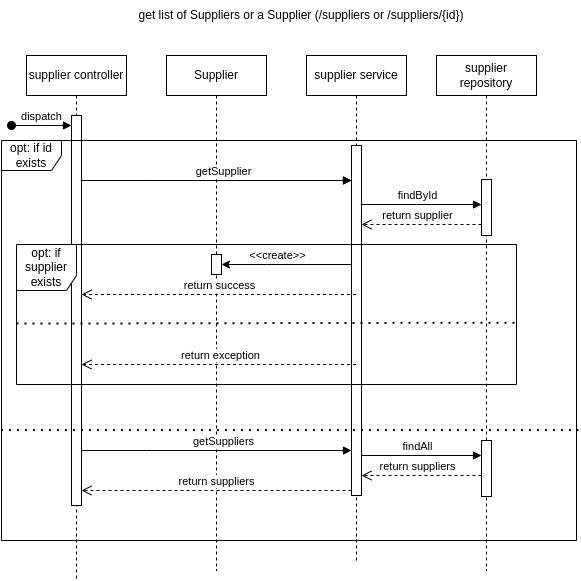

The diagram above was exported from draw.io. Its source (the exported page's mxGraphModel, read from the mxfile embedded in the PNG):
<mxGraphModel dx="880" dy="451" grid="1" gridSize="10" guides="1" tooltips="1" connect="1" arrows="1" fold="1" page="1" pageScale="1" pageWidth="850" pageHeight="1100" math="0" shadow="0">
  <root>
    <mxCell id="0" />
    <mxCell id="1" parent="0" />
    <mxCell id="oLZJusT_YU4FmvQWx6u0-1" style="edgeStyle=elbowEdgeStyle;rounded=0;orthogonalLoop=1;jettySize=auto;html=1;elbow=vertical;curved=0;" parent="1" target="oLZJusT_YU4FmvQWx6u0-12" edge="1">
      <mxGeometry relative="1" as="geometry">
        <mxPoint x="430" y="84" as="targetPoint" />
        <Array as="points">
          <mxPoint x="390" y="274" />
          <mxPoint x="400" y="244" />
          <mxPoint x="410" y="227" />
        </Array>
        <mxPoint x="475.0000000000002" y="274" as="sourcePoint" />
      </mxGeometry>
    </mxCell>
    <mxCell id="oLZJusT_YU4FmvQWx6u0-2" value="&amp;lt;&amp;lt;create&amp;gt;&amp;gt;" style="edgeLabel;html=1;align=center;verticalAlign=middle;resizable=0;points=[];" parent="oLZJusT_YU4FmvQWx6u0-1" connectable="0" vertex="1">
      <mxGeometry x="-0.2795" relative="1" as="geometry">
        <mxPoint x="-28" y="-10" as="offset" />
      </mxGeometry>
    </mxCell>
    <mxCell id="oLZJusT_YU4FmvQWx6u0-3" value="supplier controller" style="shape=umlLifeline;perimeter=lifelinePerimeter;whiteSpace=wrap;html=1;container=0;dropTarget=0;collapsible=0;recursiveResize=0;outlineConnect=0;portConstraint=eastwest;newEdgeStyle={&quot;edgeStyle&quot;:&quot;elbowEdgeStyle&quot;,&quot;elbow&quot;:&quot;vertical&quot;,&quot;curved&quot;:0,&quot;rounded&quot;:0};" parent="1" vertex="1">
      <mxGeometry x="150" y="65" width="100" height="525" as="geometry" />
    </mxCell>
    <mxCell id="oLZJusT_YU4FmvQWx6u0-4" value="" style="html=1;points=[];perimeter=orthogonalPerimeter;outlineConnect=0;targetShapes=umlLifeline;portConstraint=eastwest;newEdgeStyle={&quot;edgeStyle&quot;:&quot;elbowEdgeStyle&quot;,&quot;elbow&quot;:&quot;vertical&quot;,&quot;curved&quot;:0,&quot;rounded&quot;:0};" parent="oLZJusT_YU4FmvQWx6u0-3" vertex="1">
      <mxGeometry x="45" y="60" width="10" height="390" as="geometry" />
    </mxCell>
    <mxCell id="oLZJusT_YU4FmvQWx6u0-5" value="dispatch" style="html=1;verticalAlign=bottom;startArrow=oval;endArrow=block;startSize=8;edgeStyle=elbowEdgeStyle;elbow=vertical;curved=0;rounded=0;" parent="oLZJusT_YU4FmvQWx6u0-3" target="oLZJusT_YU4FmvQWx6u0-4" edge="1">
      <mxGeometry relative="1" as="geometry">
        <mxPoint x="-15" y="70" as="sourcePoint" />
      </mxGeometry>
    </mxCell>
    <mxCell id="oLZJusT_YU4FmvQWx6u0-6" value="supplier service" style="shape=umlLifeline;perimeter=lifelinePerimeter;whiteSpace=wrap;html=1;container=0;dropTarget=0;collapsible=0;recursiveResize=0;outlineConnect=0;portConstraint=eastwest;newEdgeStyle={&quot;edgeStyle&quot;:&quot;elbowEdgeStyle&quot;,&quot;elbow&quot;:&quot;vertical&quot;,&quot;curved&quot;:0,&quot;rounded&quot;:0};" parent="1" vertex="1">
      <mxGeometry x="430" y="65" width="100" height="505" as="geometry" />
    </mxCell>
    <mxCell id="oLZJusT_YU4FmvQWx6u0-7" value="" style="html=1;points=[];perimeter=orthogonalPerimeter;outlineConnect=0;targetShapes=umlLifeline;portConstraint=eastwest;newEdgeStyle={&quot;edgeStyle&quot;:&quot;elbowEdgeStyle&quot;,&quot;elbow&quot;:&quot;vertical&quot;,&quot;curved&quot;:0,&quot;rounded&quot;:0};" parent="oLZJusT_YU4FmvQWx6u0-6" vertex="1">
      <mxGeometry x="45" y="90" width="10" height="350" as="geometry" />
    </mxCell>
    <mxCell id="oLZJusT_YU4FmvQWx6u0-8" value="supplier repository" style="shape=umlLifeline;perimeter=lifelinePerimeter;whiteSpace=wrap;html=1;container=0;dropTarget=0;collapsible=0;recursiveResize=0;outlineConnect=0;portConstraint=eastwest;newEdgeStyle={&quot;edgeStyle&quot;:&quot;elbowEdgeStyle&quot;,&quot;elbow&quot;:&quot;vertical&quot;,&quot;curved&quot;:0,&quot;rounded&quot;:0};" parent="1" vertex="1">
      <mxGeometry x="560" y="65" width="100" height="515" as="geometry" />
    </mxCell>
    <mxCell id="oLZJusT_YU4FmvQWx6u0-9" value="" style="html=1;points=[];perimeter=orthogonalPerimeter;outlineConnect=0;targetShapes=umlLifeline;portConstraint=eastwest;newEdgeStyle={&quot;edgeStyle&quot;:&quot;elbowEdgeStyle&quot;,&quot;elbow&quot;:&quot;vertical&quot;,&quot;curved&quot;:0,&quot;rounded&quot;:0};" parent="oLZJusT_YU4FmvQWx6u0-8" vertex="1">
      <mxGeometry x="45" y="124" width="10" height="56" as="geometry" />
    </mxCell>
    <mxCell id="oLZJusT_YU4FmvQWx6u0-10" value="get list of Suppliers or a Supplier (/suppliers or /suppliers/{id})" style="text;html=1;strokeColor=none;fillColor=none;align=center;verticalAlign=middle;whiteSpace=wrap;rounded=0;" parent="1" vertex="1">
      <mxGeometry x="260" y="10" width="330" height="30" as="geometry" />
    </mxCell>
    <mxCell id="oLZJusT_YU4FmvQWx6u0-11" value="Supplier" style="shape=umlLifeline;perimeter=lifelinePerimeter;whiteSpace=wrap;html=1;container=1;dropTarget=0;collapsible=0;recursiveResize=0;outlineConnect=0;portConstraint=eastwest;newEdgeStyle={&quot;edgeStyle&quot;:&quot;elbowEdgeStyle&quot;,&quot;elbow&quot;:&quot;vertical&quot;,&quot;curved&quot;:0,&quot;rounded&quot;:0};" parent="1" vertex="1">
      <mxGeometry x="290" y="65" width="100" height="515" as="geometry" />
    </mxCell>
    <mxCell id="oLZJusT_YU4FmvQWx6u0-12" value="" style="html=1;points=[];perimeter=orthogonalPerimeter;outlineConnect=0;targetShapes=umlLifeline;portConstraint=eastwest;newEdgeStyle={&quot;edgeStyle&quot;:&quot;elbowEdgeStyle&quot;,&quot;elbow&quot;:&quot;vertical&quot;,&quot;curved&quot;:0,&quot;rounded&quot;:0};" parent="oLZJusT_YU4FmvQWx6u0-11" vertex="1">
      <mxGeometry x="45" y="199" width="10" height="20" as="geometry" />
    </mxCell>
    <mxCell id="oLZJusT_YU4FmvQWx6u0-13" value="getSupplier" style="html=1;verticalAlign=bottom;endArrow=block;edgeStyle=elbowEdgeStyle;elbow=vertical;curved=0;rounded=0;" parent="1" source="oLZJusT_YU4FmvQWx6u0-4" target="oLZJusT_YU4FmvQWx6u0-7" edge="1">
      <mxGeometry x="0.0545" relative="1" as="geometry">
        <mxPoint x="350" y="160" as="sourcePoint" />
        <Array as="points">
          <mxPoint x="270" y="190" />
          <mxPoint x="240" y="180" />
          <mxPoint x="210" y="210" />
          <mxPoint x="340" y="200" />
          <mxPoint x="340" y="130" />
          <mxPoint x="230" y="190" />
          <mxPoint x="335" y="150" />
        </Array>
        <mxPoint as="offset" />
      </mxGeometry>
    </mxCell>
    <mxCell id="oLZJusT_YU4FmvQWx6u0-17" value="findById" style="html=1;verticalAlign=bottom;endArrow=block;edgeStyle=elbowEdgeStyle;elbow=vertical;curved=0;rounded=0;" parent="1" source="oLZJusT_YU4FmvQWx6u0-7" target="oLZJusT_YU4FmvQWx6u0-9" edge="1">
      <mxGeometry x="-0.0734" width="80" relative="1" as="geometry">
        <mxPoint x="480" y="214" as="sourcePoint" />
        <mxPoint x="609.5000000000005" y="214" as="targetPoint" />
        <Array as="points">
          <mxPoint x="540" y="214" />
          <mxPoint x="380" y="214" />
        </Array>
        <mxPoint as="offset" />
      </mxGeometry>
    </mxCell>
    <mxCell id="oLZJusT_YU4FmvQWx6u0-18" value="return supplier" style="html=1;verticalAlign=bottom;endArrow=open;dashed=1;endSize=8;edgeStyle=elbowEdgeStyle;elbow=vertical;curved=0;rounded=0;" parent="1" source="oLZJusT_YU4FmvQWx6u0-9" target="oLZJusT_YU4FmvQWx6u0-7" edge="1">
      <mxGeometry x="0.073" relative="1" as="geometry">
        <mxPoint x="609.5000000000005" y="234" as="sourcePoint" />
        <mxPoint x="478.8333333333335" y="234" as="targetPoint" />
        <Array as="points">
          <mxPoint x="550" y="234" />
          <mxPoint x="560" y="244" />
          <mxPoint x="510" y="244" />
          <mxPoint x="530" y="244" />
          <mxPoint x="530" y="234" />
          <mxPoint x="450" y="244" />
          <mxPoint x="530" y="294" />
        </Array>
        <mxPoint as="offset" />
      </mxGeometry>
    </mxCell>
    <mxCell id="oLZJusT_YU4FmvQWx6u0-19" value="opt:&amp;nbsp;if supplier exists" style="shape=umlFrame;whiteSpace=wrap;html=1;pointerEvents=0;width=60;height=46;" parent="1" vertex="1">
      <mxGeometry x="140" y="254" width="500" height="140" as="geometry" />
    </mxCell>
    <mxCell id="oLZJusT_YU4FmvQWx6u0-20" value="" style="endArrow=none;dashed=1;html=1;dashPattern=1 3;strokeWidth=2;rounded=0;entryX=1.005;entryY=0.558;entryDx=0;entryDy=0;entryPerimeter=0;exitX=0;exitY=0.565;exitDx=0;exitDy=0;exitPerimeter=0;" parent="1" source="oLZJusT_YU4FmvQWx6u0-19" target="oLZJusT_YU4FmvQWx6u0-19" edge="1">
      <mxGeometry width="50" height="50" relative="1" as="geometry">
        <mxPoint x="140" y="343" as="sourcePoint" />
        <mxPoint x="540" y="224" as="targetPoint" />
      </mxGeometry>
    </mxCell>
    <mxCell id="oLZJusT_YU4FmvQWx6u0-22" value="return success" style="html=1;verticalAlign=bottom;endArrow=open;dashed=1;endSize=8;edgeStyle=elbowEdgeStyle;elbow=vertical;curved=0;rounded=0;" parent="1" edge="1">
      <mxGeometry relative="1" as="geometry">
        <mxPoint x="479.5000000000002" y="304" as="sourcePoint" />
        <mxPoint x="205" y="304" as="targetPoint" />
        <Array as="points">
          <mxPoint x="320" y="304" />
          <mxPoint x="270" y="289" />
        </Array>
      </mxGeometry>
    </mxCell>
    <mxCell id="oLZJusT_YU4FmvQWx6u0-25" value="return exception" style="html=1;verticalAlign=bottom;endArrow=open;dashed=1;endSize=8;edgeStyle=elbowEdgeStyle;elbow=vertical;curved=0;rounded=0;" parent="1" edge="1">
      <mxGeometry x="-0.0053" relative="1" as="geometry">
        <mxPoint x="479.5000000000002" y="374" as="sourcePoint" />
        <mxPoint x="205" y="374" as="targetPoint" />
        <Array as="points">
          <mxPoint x="330" y="374" />
          <mxPoint x="300" y="414" />
          <mxPoint x="320" y="414" />
          <mxPoint x="520" y="404" />
        </Array>
        <mxPoint x="1" as="offset" />
      </mxGeometry>
    </mxCell>
    <mxCell id="oLZJusT_YU4FmvQWx6u0-26" value="opt: if id exists" style="shape=umlFrame;whiteSpace=wrap;html=1;pointerEvents=0;" parent="1" vertex="1">
      <mxGeometry x="125" y="150" width="575" height="400" as="geometry" />
    </mxCell>
    <mxCell id="oLZJusT_YU4FmvQWx6u0-27" value="" style="endArrow=none;dashed=1;html=1;dashPattern=1 3;strokeWidth=2;rounded=0;entryX=1.003;entryY=0.724;entryDx=0;entryDy=0;entryPerimeter=0;exitX=-0.001;exitY=0.724;exitDx=0;exitDy=0;exitPerimeter=0;" parent="1" source="oLZJusT_YU4FmvQWx6u0-26" target="oLZJusT_YU4FmvQWx6u0-26" edge="1">
      <mxGeometry width="50" height="50" relative="1" as="geometry">
        <mxPoint x="125" y="431" as="sourcePoint" />
        <mxPoint x="628" y="430" as="targetPoint" />
      </mxGeometry>
    </mxCell>
    <mxCell id="oLZJusT_YU4FmvQWx6u0-29" value="getSupplier" style="html=1;verticalAlign=bottom;endArrow=block;edgeStyle=elbowEdgeStyle;elbow=vertical;curved=0;rounded=0;" parent="1" edge="1">
      <mxGeometry x="0.0545" relative="1" as="geometry">
        <mxPoint x="205" y="190" as="sourcePoint" />
        <Array as="points">
          <mxPoint x="270" y="190" />
          <mxPoint x="240" y="180" />
          <mxPoint x="210" y="210" />
          <mxPoint x="340" y="200" />
          <mxPoint x="340" y="130" />
          <mxPoint x="230" y="190" />
          <mxPoint x="335" y="150" />
        </Array>
        <mxPoint as="offset" />
        <mxPoint x="475" y="190" as="targetPoint" />
      </mxGeometry>
    </mxCell>
    <mxCell id="oLZJusT_YU4FmvQWx6u0-30" value="getSuppliers" style="html=1;verticalAlign=bottom;endArrow=block;edgeStyle=elbowEdgeStyle;elbow=vertical;curved=0;rounded=0;" parent="1" source="oLZJusT_YU4FmvQWx6u0-4" target="oLZJusT_YU4FmvQWx6u0-7" edge="1">
      <mxGeometry x="0.0545" relative="1" as="geometry">
        <mxPoint x="210" y="460" as="sourcePoint" />
        <Array as="points">
          <mxPoint x="270" y="460" />
          <mxPoint x="240" y="450" />
          <mxPoint x="210" y="480" />
          <mxPoint x="340" y="470" />
          <mxPoint x="340" y="400" />
          <mxPoint x="230" y="460" />
          <mxPoint x="335" y="420" />
        </Array>
        <mxPoint as="offset" />
        <mxPoint x="475" y="460" as="targetPoint" />
      </mxGeometry>
    </mxCell>
    <mxCell id="oLZJusT_YU4FmvQWx6u0-31" value="" style="html=1;points=[];perimeter=orthogonalPerimeter;outlineConnect=0;targetShapes=umlLifeline;portConstraint=eastwest;newEdgeStyle={&quot;edgeStyle&quot;:&quot;elbowEdgeStyle&quot;,&quot;elbow&quot;:&quot;vertical&quot;,&quot;curved&quot;:0,&quot;rounded&quot;:0};" parent="1" vertex="1">
      <mxGeometry x="605" y="450" width="10" height="56" as="geometry" />
    </mxCell>
    <mxCell id="oLZJusT_YU4FmvQWx6u0-34" value="findAll" style="html=1;verticalAlign=bottom;endArrow=block;edgeStyle=elbowEdgeStyle;elbow=vertical;curved=0;rounded=0;" parent="1" source="oLZJusT_YU4FmvQWx6u0-7" target="oLZJusT_YU4FmvQWx6u0-31" edge="1">
      <mxGeometry x="-0.0729" width="80" relative="1" as="geometry">
        <mxPoint x="490" y="465" as="sourcePoint" />
        <mxPoint x="619.5000000000005" y="465" as="targetPoint" />
        <Array as="points">
          <mxPoint x="550" y="465" />
          <mxPoint x="390" y="465" />
        </Array>
        <mxPoint as="offset" />
      </mxGeometry>
    </mxCell>
    <mxCell id="oLZJusT_YU4FmvQWx6u0-35" value="return suppliers" style="html=1;verticalAlign=bottom;endArrow=open;dashed=1;endSize=8;edgeStyle=elbowEdgeStyle;elbow=vertical;curved=0;rounded=0;" parent="1" source="oLZJusT_YU4FmvQWx6u0-31" target="oLZJusT_YU4FmvQWx6u0-7" edge="1">
      <mxGeometry x="0.073" relative="1" as="geometry">
        <mxPoint x="619.5000000000005" y="485" as="sourcePoint" />
        <mxPoint x="488.8333333333335" y="485" as="targetPoint" />
        <Array as="points">
          <mxPoint x="560" y="485" />
          <mxPoint x="570" y="495" />
          <mxPoint x="520" y="495" />
          <mxPoint x="540" y="495" />
          <mxPoint x="540" y="485" />
          <mxPoint x="460" y="495" />
          <mxPoint x="540" y="545" />
        </Array>
        <mxPoint as="offset" />
      </mxGeometry>
    </mxCell>
    <mxCell id="oLZJusT_YU4FmvQWx6u0-36" value="return suppliers" style="html=1;verticalAlign=bottom;endArrow=open;dashed=1;endSize=8;edgeStyle=elbowEdgeStyle;elbow=vertical;curved=0;rounded=0;" parent="1" source="oLZJusT_YU4FmvQWx6u0-7" target="oLZJusT_YU4FmvQWx6u0-4" edge="1">
      <mxGeometry relative="1" as="geometry">
        <mxPoint x="477.2500000000002" y="500" as="sourcePoint" />
        <mxPoint x="200" y="500" as="targetPoint" />
        <Array as="points">
          <mxPoint x="317.75" y="500" />
          <mxPoint x="267.75" y="485" />
        </Array>
      </mxGeometry>
    </mxCell>
  </root>
</mxGraphModel>